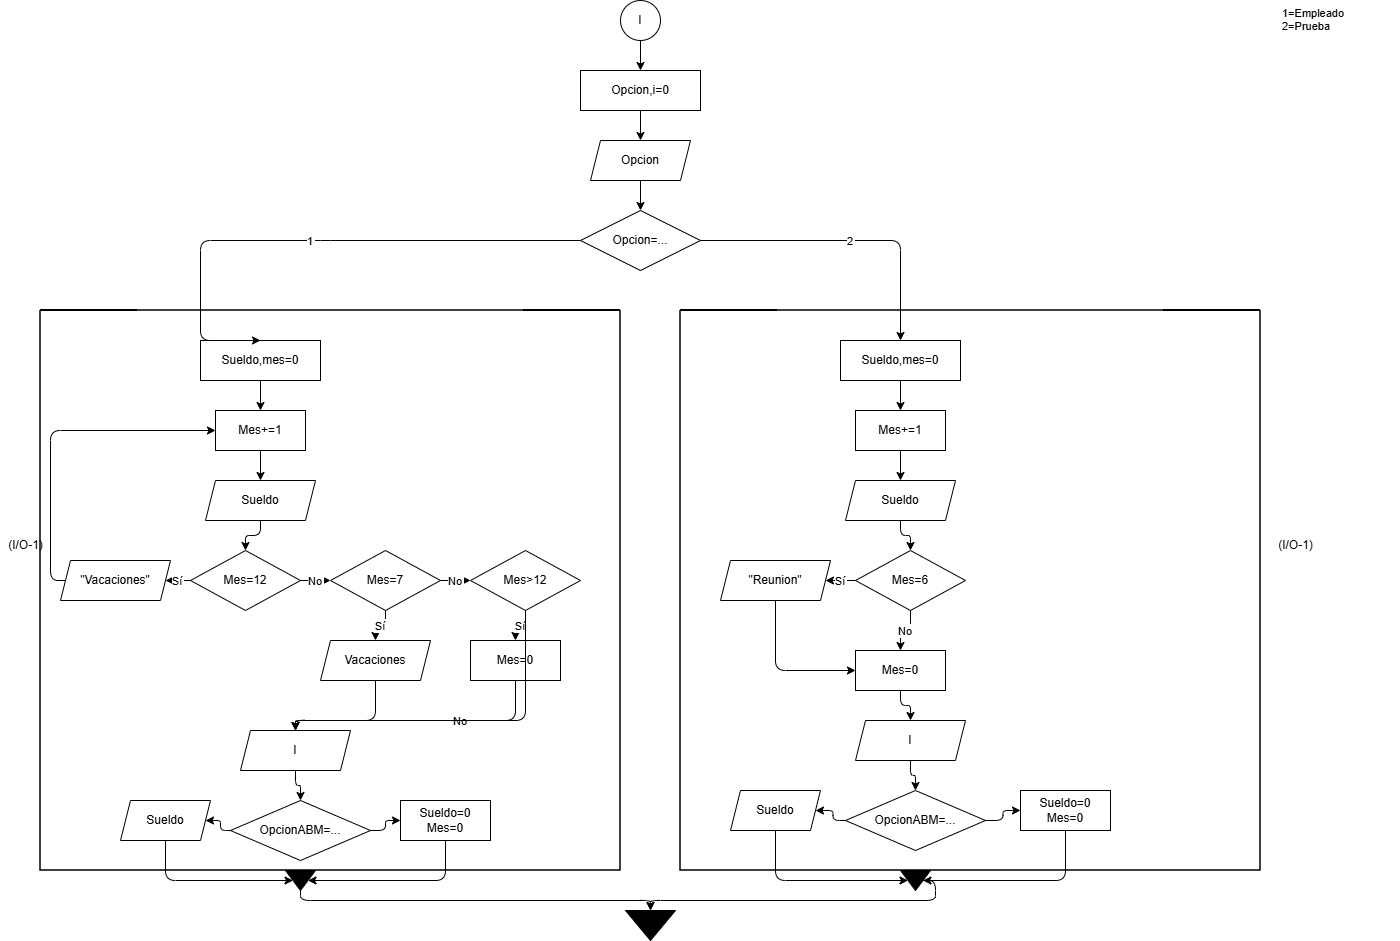

The diagram above was exported from draw.io. Its source (the exported page's mxGraphModel, read from the mxfile embedded in the PNG):
<mxGraphModel dx="1414" dy="751" grid="1" gridSize="10" guides="1" tooltips="1" connect="1" arrows="1" fold="1" page="1" pageScale="1" pageWidth="827" pageHeight="1169" math="0" shadow="0">
  <root>
    <mxCell id="0" />
    <mxCell id="1" parent="0" />
    <mxCell id="leg1" parent="1" style="text;html=1;align=left;verticalAlign=top;whiteSpace=wrap;overflow=hidden;fontSize=11;" value="1=Empleado&#10;2=Prueba" vertex="1">
      <mxGeometry height="40" width="120" x="1300" y="30" as="geometry" />
    </mxCell>
    <mxCell id="start" parent="1" style="ellipse;whiteSpace=wrap;html=1;aspect=fixed;fillColor=#ffffff;strokeColor=#000000;" value="I" vertex="1">
      <mxGeometry height="40" width="40" x="640" y="30" as="geometry" />
    </mxCell>
    <mxCell id="init" parent="1" style="rounded=0;whiteSpace=wrap;html=1;fillColor=#ffffff;strokeColor=#000000;" value="Opcion,i=0" vertex="1">
      <mxGeometry height="40" width="120" x="600" y="100" as="geometry" />
    </mxCell>
    <mxCell id="inputOpcion" parent="1" style="shape=parallelogram;perimeter=parallelogramPerimeter;whiteSpace=wrap;html=1;fixedSize=1;size=10;fillColor=#ffffff;strokeColor=#000000;" value="Opcion" vertex="1">
      <mxGeometry height="40" width="100" x="610" y="170" as="geometry" />
    </mxCell>
    <mxCell id="decOpcion" parent="1" style="rhombus;whiteSpace=wrap;html=1;fillColor=#ffffff;strokeColor=#000000;" value="Opcion=..." vertex="1">
      <mxGeometry height="60" width="120" x="600" y="240" as="geometry" />
    </mxCell>
    <mxCell id="e_start_init" edge="1" parent="1" source="start" style="edgeStyle=orthogonalEdgeStyle;" target="init">
      <mxGeometry relative="1" as="geometry" />
    </mxCell>
    <mxCell id="e_init_inp" edge="1" parent="1" source="init" style="edgeStyle=orthogonalEdgeStyle;" target="inputOpcion">
      <mxGeometry relative="1" as="geometry" />
    </mxCell>
    <mxCell id="e_inp_dec" edge="1" parent="1" source="inputOpcion" style="edgeStyle=orthogonalEdgeStyle;" target="decOpcion">
      <mxGeometry relative="1" as="geometry" />
    </mxCell>
    <mxCell id="boxEmp" parent="1" style="swimlane;startSize=0;fillColor=none;strokeColor=#000000;strokeWidth=1.5;" value="" vertex="1">
      <mxGeometry height="560" width="580" x="60" y="340" as="geometry" />
    </mxCell>
    <mxCell id="e_initEmp" parent="boxEmp" style="rounded=0;whiteSpace=wrap;html=1;fillColor=#ffffff;strokeColor=#000000;" value="Sueldo,mes=0" vertex="1">
      <mxGeometry height="40" width="120" x="160" y="30" as="geometry" />
    </mxCell>
    <mxCell id="e_mes1" parent="boxEmp" style="rounded=0;whiteSpace=wrap;html=1;fillColor=#ffffff;strokeColor=#000000;" value="Mes+=1" vertex="1">
      <mxGeometry height="40" width="90" x="175" y="100" as="geometry" />
    </mxCell>
    <mxCell id="e_inpSueldo" parent="boxEmp" style="shape=parallelogram;perimeter=parallelogramPerimeter;whiteSpace=wrap;html=1;fixedSize=1;size=10;fillColor=#ffffff;strokeColor=#000000;" value="Sueldo" vertex="1">
      <mxGeometry height="40" width="110" x="165" y="170" as="geometry" />
    </mxCell>
    <mxCell id="e_decMes12" parent="boxEmp" style="rhombus;whiteSpace=wrap;html=1;fillColor=#ffffff;strokeColor=#000000;" value="Mes=12" vertex="1">
      <mxGeometry height="60" width="110" x="150" y="240" as="geometry" />
    </mxCell>
    <mxCell id="e_outVac1" parent="boxEmp" style="shape=parallelogram;perimeter=parallelogramPerimeter;whiteSpace=wrap;html=1;fixedSize=1;size=10;fillColor=#ffffff;strokeColor=#000000;" value="&quot;Vacaciones&quot;" vertex="1">
      <mxGeometry height="40" width="110" x="20" y="250" as="geometry" />
    </mxCell>
    <mxCell id="e_decMes7" parent="boxEmp" style="rhombus;whiteSpace=wrap;html=1;fillColor=#ffffff;strokeColor=#000000;" value="Mes=7" vertex="1">
      <mxGeometry height="60" width="110" x="290" y="240" as="geometry" />
    </mxCell>
    <mxCell id="e_decMes12b" parent="boxEmp" style="rhombus;whiteSpace=wrap;html=1;fillColor=#ffffff;strokeColor=#000000;" value="Mes&gt;12" vertex="1">
      <mxGeometry height="60" width="110" x="430" y="240" as="geometry" />
    </mxCell>
    <mxCell id="e_outVac2" parent="boxEmp" style="shape=parallelogram;perimeter=parallelogramPerimeter;whiteSpace=wrap;html=1;fixedSize=1;size=10;fillColor=#ffffff;strokeColor=#000000;" value="Vacaciones" vertex="1">
      <mxGeometry height="40" width="110" x="280" y="330" as="geometry" />
    </mxCell>
    <mxCell id="e_mes0" parent="boxEmp" style="rounded=0;whiteSpace=wrap;html=1;fillColor=#ffffff;strokeColor=#000000;" value="Mes=0" vertex="1">
      <mxGeometry height="40" width="90" x="430" y="330" as="geometry" />
    </mxCell>
    <mxCell id="e_convJoin" parent="boxEmp" style="shape=parallelogram;perimeter=parallelogramPerimeter;whiteSpace=wrap;html=1;fixedSize=1;size=10;fillColor=#ffffff;strokeColor=#000000;" value="I" vertex="1">
      <mxGeometry height="40" width="110" x="200" y="420" as="geometry" />
    </mxCell>
    <mxCell id="e_decABM" parent="boxEmp" style="rhombus;whiteSpace=wrap;html=1;fillColor=#ffffff;strokeColor=#000000;" value="OpcionABM=..." vertex="1">
      <mxGeometry height="60" width="140" x="190" y="490" as="geometry" />
    </mxCell>
    <mxCell id="e_outSueldo" parent="boxEmp" style="shape=parallelogram;perimeter=parallelogramPerimeter;whiteSpace=wrap;html=1;fixedSize=1;size=10;fillColor=#ffffff;strokeColor=#000000;" value="Sueldo" vertex="1">
      <mxGeometry height="40" width="90" x="80" y="490" as="geometry" />
    </mxCell>
    <mxCell id="e_outSueldo0" parent="boxEmp" style="rounded=0;whiteSpace=wrap;html=1;fillColor=#ffffff;strokeColor=#000000;" value="Sueldo=0&#10;Mes=0" vertex="1">
      <mxGeometry height="40" width="90" x="360" y="490" as="geometry" />
    </mxCell>
    <mxCell id="e_convFinal" parent="boxEmp" style="triangle;whiteSpace=wrap;html=1;fillColor=#000000;strokeColor=#000000;direction=south;" value="" vertex="1">
      <mxGeometry height="20" width="30" x="245" y="560" as="geometry" />
    </mxCell>
    <mxCell id="ee1" edge="1" parent="boxEmp" source="e_initEmp" style="edgeStyle=orthogonalEdgeStyle;" target="e_mes1">
      <mxGeometry relative="1" as="geometry" />
    </mxCell>
    <mxCell id="ee2" edge="1" parent="boxEmp" source="e_mes1" style="edgeStyle=orthogonalEdgeStyle;" target="e_inpSueldo">
      <mxGeometry relative="1" as="geometry" />
    </mxCell>
    <mxCell id="ee3" edge="1" parent="boxEmp" source="e_inpSueldo" style="edgeStyle=orthogonalEdgeStyle;" target="e_decMes12">
      <mxGeometry relative="1" as="geometry" />
    </mxCell>
    <mxCell id="ee4" edge="1" parent="boxEmp" source="e_decMes12" style="edgeStyle=orthogonalEdgeStyle;exitX=0;exitY=0.5;exitDx=0;exitDy=0;" target="e_outVac1" value="Sí">
      <mxGeometry relative="1" as="geometry" />
    </mxCell>
    <mxCell id="ee4b" edge="1" parent="boxEmp" source="e_outVac1" style="edgeStyle=orthogonalEdgeStyle;exitX=0;exitY=0.5;exitDx=0;exitDy=0;entryX=0;entryY=0.5;entryDx=0;entryDy=0;" target="e_mes1">
      <mxGeometry relative="1" as="geometry">
        <Array as="points">
          <mxPoint x="10" y="270" />
          <mxPoint x="10" y="120" />
        </Array>
      </mxGeometry>
    </mxCell>
    <mxCell id="ee5" edge="1" parent="boxEmp" source="e_decMes12" style="edgeStyle=orthogonalEdgeStyle;" target="e_decMes7" value="No">
      <mxGeometry relative="1" as="geometry" />
    </mxCell>
    <mxCell id="ee6" edge="1" parent="boxEmp" source="e_decMes7" style="edgeStyle=orthogonalEdgeStyle;" target="e_outVac2" value="Sí">
      <mxGeometry relative="1" as="geometry" />
    </mxCell>
    <mxCell id="ee7" edge="1" parent="boxEmp" source="e_decMes7" style="edgeStyle=orthogonalEdgeStyle;" target="e_decMes12b" value="No">
      <mxGeometry relative="1" as="geometry" />
    </mxCell>
    <mxCell id="ee8" edge="1" parent="boxEmp" source="e_decMes12b" style="edgeStyle=orthogonalEdgeStyle;" target="e_mes0" value="Sí">
      <mxGeometry relative="1" as="geometry" />
    </mxCell>
    <mxCell id="ee8b" edge="1" parent="boxEmp" source="e_decMes12b" style="edgeStyle=orthogonalEdgeStyle;exitX=0.5;exitY=1;exitDx=0;exitDy=0;" target="e_convJoin" value="No">
      <mxGeometry relative="1" as="geometry">
        <Array as="points">
          <mxPoint x="485" y="410" />
          <mxPoint x="255" y="410" />
        </Array>
      </mxGeometry>
    </mxCell>
    <mxCell id="ee9" edge="1" parent="boxEmp" source="e_outVac2" style="edgeStyle=orthogonalEdgeStyle;" target="e_convJoin">
      <mxGeometry relative="1" as="geometry">
        <Array as="points">
          <mxPoint x="335" y="410" />
          <mxPoint x="255" y="410" />
        </Array>
      </mxGeometry>
    </mxCell>
    <mxCell id="ee10" edge="1" parent="boxEmp" source="e_mes0" style="edgeStyle=orthogonalEdgeStyle;" target="e_convJoin">
      <mxGeometry relative="1" as="geometry">
        <Array as="points">
          <mxPoint x="475" y="410" />
          <mxPoint x="255" y="410" />
        </Array>
      </mxGeometry>
    </mxCell>
    <mxCell id="ee11" edge="1" parent="boxEmp" source="e_convJoin" style="edgeStyle=orthogonalEdgeStyle;" target="e_decABM">
      <mxGeometry relative="1" as="geometry" />
    </mxCell>
    <mxCell id="ee12" edge="1" parent="boxEmp" source="e_decABM" style="edgeStyle=orthogonalEdgeStyle;exitX=0;exitY=0.5;exitDx=0;exitDy=0;" target="e_outSueldo">
      <mxGeometry relative="1" as="geometry" />
    </mxCell>
    <mxCell id="ee13" edge="1" parent="boxEmp" source="e_decABM" style="edgeStyle=orthogonalEdgeStyle;exitX=1;exitY=0.5;exitDx=0;exitDy=0;" target="e_outSueldo0">
      <mxGeometry relative="1" as="geometry" />
    </mxCell>
    <mxCell id="ee14" edge="1" parent="boxEmp" source="e_outSueldo" style="edgeStyle=orthogonalEdgeStyle;" target="e_convFinal">
      <mxGeometry relative="1" as="geometry">
        <Array as="points">
          <mxPoint x="125" y="570" />
          <mxPoint x="260" y="570" />
        </Array>
      </mxGeometry>
    </mxCell>
    <mxCell id="ee15" edge="1" parent="boxEmp" source="e_outSueldo0" style="edgeStyle=orthogonalEdgeStyle;" target="e_convFinal">
      <mxGeometry relative="1" as="geometry">
        <Array as="points">
          <mxPoint x="405" y="570" />
          <mxPoint x="260" y="570" />
        </Array>
      </mxGeometry>
    </mxCell>
    <mxCell id="e_ioLeft" parent="1" style="text;html=1;align=center;verticalAlign=middle;" value="(I/O-1)" vertex="1">
      <mxGeometry height="30" width="50" x="20" y="560" as="geometry" />
    </mxCell>
    <mxCell id="boxPru" parent="1" style="swimlane;startSize=0;fillColor=none;strokeColor=#000000;strokeWidth=1.5;" value="" vertex="1">
      <mxGeometry height="560" width="580" x="700" y="340" as="geometry" />
    </mxCell>
    <mxCell id="p_initPru" parent="boxPru" style="rounded=0;whiteSpace=wrap;html=1;fillColor=#ffffff;strokeColor=#000000;" value="Sueldo,mes=0" vertex="1">
      <mxGeometry height="40" width="120" x="160" y="30" as="geometry" />
    </mxCell>
    <mxCell id="p_mes1" parent="boxPru" style="rounded=0;whiteSpace=wrap;html=1;fillColor=#ffffff;strokeColor=#000000;" value="Mes+=1" vertex="1">
      <mxGeometry height="40" width="90" x="175" y="100" as="geometry" />
    </mxCell>
    <mxCell id="p_inpSueldo" parent="boxPru" style="shape=parallelogram;perimeter=parallelogramPerimeter;whiteSpace=wrap;html=1;fixedSize=1;size=10;fillColor=#ffffff;strokeColor=#000000;" value="Sueldo" vertex="1">
      <mxGeometry height="40" width="110" x="165" y="170" as="geometry" />
    </mxCell>
    <mxCell id="p_decMes6" parent="boxPru" style="rhombus;whiteSpace=wrap;html=1;fillColor=#ffffff;strokeColor=#000000;" value="Mes=6" vertex="1">
      <mxGeometry height="60" width="110" x="175" y="240" as="geometry" />
    </mxCell>
    <mxCell id="p_outReunion" parent="boxPru" style="shape=parallelogram;perimeter=parallelogramPerimeter;whiteSpace=wrap;html=1;fixedSize=1;size=10;fillColor=#ffffff;strokeColor=#000000;" value="&quot;Reunion&quot;" vertex="1">
      <mxGeometry height="40" width="110" x="40" y="250" as="geometry" />
    </mxCell>
    <mxCell id="p_mes0" parent="boxPru" style="rounded=0;whiteSpace=wrap;html=1;fillColor=#ffffff;strokeColor=#000000;" value="Mes=0" vertex="1">
      <mxGeometry height="40" width="90" x="175" y="340" as="geometry" />
    </mxCell>
    <mxCell id="p_convJoin" parent="boxPru" style="shape=parallelogram;perimeter=parallelogramPerimeter;whiteSpace=wrap;html=1;fixedSize=1;size=10;fillColor=#ffffff;strokeColor=#000000;" value="I" vertex="1">
      <mxGeometry height="40" width="110" x="175" y="410" as="geometry" />
    </mxCell>
    <mxCell id="p_decABM" parent="boxPru" style="rhombus;whiteSpace=wrap;html=1;fillColor=#ffffff;strokeColor=#000000;" value="OpcionABM=..." vertex="1">
      <mxGeometry height="60" width="140" x="165" y="480" as="geometry" />
    </mxCell>
    <mxCell id="p_outSueldo" parent="boxPru" style="shape=parallelogram;perimeter=parallelogramPerimeter;whiteSpace=wrap;html=1;fixedSize=1;size=10;fillColor=#ffffff;strokeColor=#000000;" value="Sueldo" vertex="1">
      <mxGeometry height="40" width="90" x="50" y="480" as="geometry" />
    </mxCell>
    <mxCell id="p_outSueldo0" parent="boxPru" style="rounded=0;whiteSpace=wrap;html=1;fillColor=#ffffff;strokeColor=#000000;" value="Sueldo=0&#10;Mes=0" vertex="1">
      <mxGeometry height="40" width="90" x="340" y="480" as="geometry" />
    </mxCell>
    <mxCell id="p_convFinal" parent="boxPru" style="triangle;whiteSpace=wrap;html=1;fillColor=#000000;strokeColor=#000000;direction=south;" value="" vertex="1">
      <mxGeometry height="20" width="30" x="220" y="560" as="geometry" />
    </mxCell>
    <mxCell id="pe1" edge="1" parent="boxPru" source="p_initPru" style="edgeStyle=orthogonalEdgeStyle;" target="p_mes1">
      <mxGeometry relative="1" as="geometry" />
    </mxCell>
    <mxCell id="pe2" edge="1" parent="boxPru" source="p_mes1" style="edgeStyle=orthogonalEdgeStyle;" target="p_inpSueldo">
      <mxGeometry relative="1" as="geometry" />
    </mxCell>
    <mxCell id="pe3" edge="1" parent="boxPru" source="p_inpSueldo" style="edgeStyle=orthogonalEdgeStyle;" target="p_decMes6">
      <mxGeometry relative="1" as="geometry" />
    </mxCell>
    <mxCell id="pe4" edge="1" parent="boxPru" source="p_decMes6" style="edgeStyle=orthogonalEdgeStyle;exitX=0;exitY=0.5;exitDx=0;exitDy=0;" target="p_outReunion" value="Sí">
      <mxGeometry relative="1" as="geometry" />
    </mxCell>
    <mxCell id="pe5" edge="1" parent="boxPru" source="p_outReunion" style="edgeStyle=orthogonalEdgeStyle;" target="p_mes0">
      <mxGeometry relative="1" as="geometry">
        <Array as="points">
          <mxPoint x="95" y="360" />
          <mxPoint x="220" y="360" />
        </Array>
      </mxGeometry>
    </mxCell>
    <mxCell id="pe6" edge="1" parent="boxPru" source="p_decMes6" style="edgeStyle=orthogonalEdgeStyle;exitX=0.5;exitY=1;exitDx=0;exitDy=0;" target="p_mes0" value="No">
      <mxGeometry relative="1" as="geometry" />
    </mxCell>
    <mxCell id="pe7" edge="1" parent="boxPru" source="p_mes0" style="edgeStyle=orthogonalEdgeStyle;" target="p_convJoin">
      <mxGeometry relative="1" as="geometry" />
    </mxCell>
    <mxCell id="pe8" edge="1" parent="boxPru" source="p_convJoin" style="edgeStyle=orthogonalEdgeStyle;" target="p_decABM">
      <mxGeometry relative="1" as="geometry" />
    </mxCell>
    <mxCell id="pe9" edge="1" parent="boxPru" source="p_decABM" style="edgeStyle=orthogonalEdgeStyle;exitX=0;exitY=0.5;exitDx=0;exitDy=0;" target="p_outSueldo">
      <mxGeometry relative="1" as="geometry" />
    </mxCell>
    <mxCell id="pe10" edge="1" parent="boxPru" source="p_decABM" style="edgeStyle=orthogonalEdgeStyle;exitX=1;exitY=0.5;exitDx=0;exitDy=0;" target="p_outSueldo0">
      <mxGeometry relative="1" as="geometry" />
    </mxCell>
    <mxCell id="pe11" edge="1" parent="boxPru" source="p_outSueldo" style="edgeStyle=orthogonalEdgeStyle;" target="p_convFinal">
      <mxGeometry relative="1" as="geometry">
        <Array as="points">
          <mxPoint x="95" y="570" />
          <mxPoint x="235" y="570" />
        </Array>
      </mxGeometry>
    </mxCell>
    <mxCell id="pe12" edge="1" parent="boxPru" source="p_outSueldo0" style="edgeStyle=orthogonalEdgeStyle;" target="p_convFinal">
      <mxGeometry relative="1" as="geometry">
        <Array as="points">
          <mxPoint x="385" y="570" />
          <mxPoint x="235" y="570" />
        </Array>
      </mxGeometry>
    </mxCell>
    <mxCell id="p_ioRight" parent="1" style="text;html=1;align=center;verticalAlign=middle;" value="(I/O-1)" vertex="1">
      <mxGeometry height="30" width="50" x="1290" y="560" as="geometry" />
    </mxCell>
    <mxCell id="ext1" edge="1" parent="1" source="decOpcion" style="edgeStyle=orthogonalEdgeStyle;exitX=0;exitY=0.5;exitDx=0;exitDy=0;entryX=0.5;entryY=0;entryDx=0;entryDy=0;" target="e_initEmp" value="1">
      <mxGeometry relative="1" as="geometry">
        <Array as="points">
          <mxPoint x="340" y="270" />
          <mxPoint x="220" y="270" />
          <mxPoint x="220" y="330" />
        </Array>
      </mxGeometry>
    </mxCell>
    <mxCell id="ext2" edge="1" parent="1" source="decOpcion" style="edgeStyle=orthogonalEdgeStyle;exitX=1;exitY=0.5;exitDx=0;exitDy=0;entryX=0.5;entryY=0;entryDx=0;entryDy=0;" target="p_initPru" value="2">
      <mxGeometry relative="1" as="geometry">
        <Array as="points">
          <mxPoint x="720" y="270" />
          <mxPoint x="920" y="270" />
          <mxPoint x="920" y="330" />
        </Array>
      </mxGeometry>
    </mxCell>
    <mxCell id="endNode" parent="1" style="triangle;whiteSpace=wrap;html=1;fillColor=#000000;strokeColor=#000000;direction=south;" value="" vertex="1">
      <mxGeometry height="30" width="50" x="645" y="940" as="geometry" />
    </mxCell>
    <mxCell id="ext3" edge="1" parent="1" source="e_convFinal" style="edgeStyle=orthogonalEdgeStyle;" target="endNode">
      <mxGeometry relative="1" as="geometry">
        <Array as="points">
          <mxPoint x="320" y="930" />
          <mxPoint x="670" y="930" />
        </Array>
      </mxGeometry>
    </mxCell>
    <mxCell id="ext4" edge="1" parent="1" source="p_convFinal" style="edgeStyle=orthogonalEdgeStyle;" target="endNode">
      <mxGeometry relative="1" as="geometry">
        <Array as="points">
          <mxPoint x="955" y="930" />
          <mxPoint x="670" y="930" />
        </Array>
      </mxGeometry>
    </mxCell>
  </root>
</mxGraphModel>